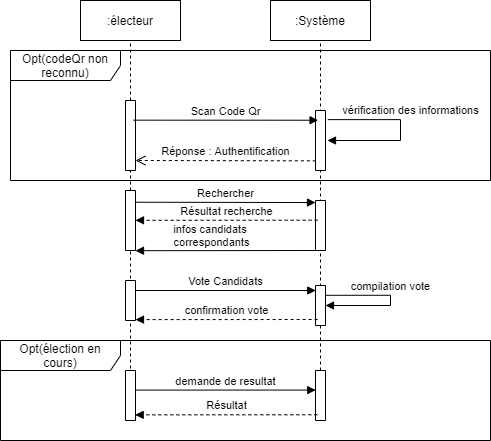

The diagram above was exported from draw.io. Its source (the exported page's mxGraphModel, read from the mxfile embedded in the PNG):
<mxGraphModel dx="752" dy="337" grid="1" gridSize="10" guides="1" tooltips="1" connect="1" arrows="1" fold="1" page="1" pageScale="1" pageWidth="850" pageHeight="1100" math="0" shadow="0">
  <root>
    <mxCell id="0" />
    <mxCell id="1" parent="0" />
    <mxCell id="e3j0PmKpD-vp1-GzvUI4-5" value="" style="endArrow=none;dashed=1;html=1;entryX=0.5;entryY=1;entryDx=0;entryDy=0;" parent="1" source="e3j0PmKpD-vp1-GzvUI4-8" target="e3j0PmKpD-vp1-GzvUI4-6" edge="1">
      <mxGeometry width="50" height="50" relative="1" as="geometry">
        <mxPoint x="200" y="400" as="sourcePoint" />
        <mxPoint x="200" y="130" as="targetPoint" />
      </mxGeometry>
    </mxCell>
    <mxCell id="e3j0PmKpD-vp1-GzvUI4-6" value="" style="rounded=0;whiteSpace=wrap;html=1;" parent="1" vertex="1">
      <mxGeometry x="150" y="80" width="100" height="40" as="geometry" />
    </mxCell>
    <mxCell id="e3j0PmKpD-vp1-GzvUI4-7" value=":électeur" style="text;html=1;strokeColor=none;fillColor=none;align=center;verticalAlign=middle;whiteSpace=wrap;rounded=0;" parent="1" vertex="1">
      <mxGeometry x="180" y="90" width="40" height="20" as="geometry" />
    </mxCell>
    <mxCell id="e3j0PmKpD-vp1-GzvUI4-8" value="" style="rounded=0;whiteSpace=wrap;html=1;direction=south;" parent="1" vertex="1">
      <mxGeometry x="195" y="180" width="10" height="70" as="geometry" />
    </mxCell>
    <mxCell id="e3j0PmKpD-vp1-GzvUI4-14" value="" style="endArrow=none;dashed=1;html=1;entryX=1;entryY=0.5;entryDx=0;entryDy=0;" parent="1" source="bYW89r5WIxXJmtWQqRMt-1" target="e3j0PmKpD-vp1-GzvUI4-8" edge="1">
      <mxGeometry width="50" height="50" relative="1" as="geometry">
        <mxPoint x="200" y="400" as="sourcePoint" />
        <mxPoint x="200" y="120" as="targetPoint" />
      </mxGeometry>
    </mxCell>
    <mxCell id="e3j0PmKpD-vp1-GzvUI4-15" value="" style="endArrow=none;dashed=1;html=1;entryX=0.5;entryY=1;entryDx=0;entryDy=0;exitX=0;exitY=0.5;exitDx=0;exitDy=0;" parent="1" source="bYW89r5WIxXJmtWQqRMt-15" target="e3j0PmKpD-vp1-GzvUI4-16" edge="1">
      <mxGeometry width="50" height="50" relative="1" as="geometry">
        <mxPoint x="390" y="400" as="sourcePoint" />
        <mxPoint x="390" y="130" as="targetPoint" />
      </mxGeometry>
    </mxCell>
    <mxCell id="e3j0PmKpD-vp1-GzvUI4-16" value="" style="rounded=0;whiteSpace=wrap;html=1;" parent="1" vertex="1">
      <mxGeometry x="340" y="80" width="100" height="40" as="geometry" />
    </mxCell>
    <mxCell id="e3j0PmKpD-vp1-GzvUI4-17" value=":Système" style="text;html=1;strokeColor=none;fillColor=none;align=center;verticalAlign=middle;whiteSpace=wrap;rounded=0;" parent="1" vertex="1">
      <mxGeometry x="370" y="90" width="40" height="20" as="geometry" />
    </mxCell>
    <mxCell id="e3j0PmKpD-vp1-GzvUI4-18" value="" style="rounded=0;whiteSpace=wrap;html=1;direction=south;" parent="1" vertex="1">
      <mxGeometry x="385" y="190" width="10" height="60" as="geometry" />
    </mxCell>
    <mxCell id="e3j0PmKpD-vp1-GzvUI4-28" value="Scan Code Qr" style="html=1;verticalAlign=bottom;endArrow=block;exitX=0.281;exitY=0.2;exitDx=0;exitDy=0;exitPerimeter=0;entryX=0.162;entryY=0.743;entryDx=0;entryDy=0;entryPerimeter=0;" parent="1" source="e3j0PmKpD-vp1-GzvUI4-8" target="e3j0PmKpD-vp1-GzvUI4-18" edge="1">
      <mxGeometry width="80" relative="1" as="geometry">
        <mxPoint x="205" y="140" as="sourcePoint" />
        <mxPoint x="370" y="205" as="targetPoint" />
      </mxGeometry>
    </mxCell>
    <mxCell id="e3j0PmKpD-vp1-GzvUI4-29" value="vérification des informations" style="html=1;verticalAlign=bottom;endArrow=block;exitX=0.152;exitY=-0.229;exitDx=0;exitDy=0;exitPerimeter=0;edgeStyle=elbowEdgeStyle;rounded=0;" parent="1" source="e3j0PmKpD-vp1-GzvUI4-18" edge="1">
      <mxGeometry x="-0.1271" y="10" width="80" relative="1" as="geometry">
        <mxPoint x="400" y="205" as="sourcePoint" />
        <mxPoint x="397" y="220" as="targetPoint" />
        <Array as="points">
          <mxPoint x="470" y="210" />
        </Array>
        <mxPoint as="offset" />
      </mxGeometry>
    </mxCell>
    <mxCell id="bYW89r5WIxXJmtWQqRMt-1" value="" style="rounded=0;whiteSpace=wrap;html=1;direction=south;" parent="1" vertex="1">
      <mxGeometry x="195" y="270" width="10" height="60" as="geometry" />
    </mxCell>
    <mxCell id="bYW89r5WIxXJmtWQqRMt-2" value="" style="endArrow=none;dashed=1;html=1;entryX=1;entryY=0.5;entryDx=0;entryDy=0;" parent="1" target="bYW89r5WIxXJmtWQqRMt-1" edge="1">
      <mxGeometry width="50" height="50" relative="1" as="geometry">
        <mxPoint x="200" y="460" as="sourcePoint" />
        <mxPoint x="200" y="230" as="targetPoint" />
      </mxGeometry>
    </mxCell>
    <mxCell id="bYW89r5WIxXJmtWQqRMt-4" value="" style="rounded=0;whiteSpace=wrap;html=1;direction=south;" parent="1" vertex="1">
      <mxGeometry x="385" y="280" width="10" height="50" as="geometry" />
    </mxCell>
    <mxCell id="bYW89r5WIxXJmtWQqRMt-7" value="" style="html=1;verticalAlign=bottom;endArrow=block;entryX=0.5;entryY=0;entryDx=0;entryDy=0;" parent="1" edge="1">
      <mxGeometry width="80" relative="1" as="geometry">
        <mxPoint x="385" y="330" as="sourcePoint" />
        <mxPoint x="205" y="330.2" as="targetPoint" />
      </mxGeometry>
    </mxCell>
    <mxCell id="eU9d2aoAUPeGqMMfz0xS-2" value="infos candidats&amp;nbsp;&lt;br&gt;correspondants" style="edgeLabel;html=1;align=center;verticalAlign=middle;resizable=0;points=[];" vertex="1" connectable="0" parent="bYW89r5WIxXJmtWQqRMt-7">
      <mxGeometry x="0.1577" y="-3" relative="1" as="geometry">
        <mxPoint y="-11.92" as="offset" />
      </mxGeometry>
    </mxCell>
    <mxCell id="bYW89r5WIxXJmtWQqRMt-8" value="" style="rounded=0;whiteSpace=wrap;html=1;direction=south;" parent="1" vertex="1">
      <mxGeometry x="195" y="360" width="10" height="40" as="geometry" />
    </mxCell>
    <mxCell id="bYW89r5WIxXJmtWQqRMt-9" value="Vote Candidats" style="html=1;verticalAlign=bottom;endArrow=block;exitX=0.25;exitY=0;exitDx=0;exitDy=0;entryX=0.125;entryY=0.98;entryDx=0;entryDy=0;entryPerimeter=0;" parent="1" source="bYW89r5WIxXJmtWQqRMt-8" target="bYW89r5WIxXJmtWQqRMt-10" edge="1">
      <mxGeometry width="80" relative="1" as="geometry">
        <mxPoint x="220" y="370" as="sourcePoint" />
        <mxPoint x="370" y="370" as="targetPoint" />
      </mxGeometry>
    </mxCell>
    <mxCell id="bYW89r5WIxXJmtWQqRMt-10" value="" style="rounded=0;whiteSpace=wrap;html=1;direction=south;" parent="1" vertex="1">
      <mxGeometry x="385" y="365" width="10" height="40" as="geometry" />
    </mxCell>
    <mxCell id="bYW89r5WIxXJmtWQqRMt-11" value="compilation vote" style="html=1;verticalAlign=bottom;endArrow=block;edgeStyle=elbowEdgeStyle;rounded=0;entryX=0.5;entryY=0;entryDx=0;entryDy=0;" parent="1" target="bYW89r5WIxXJmtWQqRMt-10" edge="1">
      <mxGeometry x="-0.0622" width="80" relative="1" as="geometry">
        <mxPoint x="395" y="374.78" as="sourcePoint" />
        <mxPoint x="398" y="387" as="targetPoint" />
        <Array as="points">
          <mxPoint x="460" y="380" />
        </Array>
        <mxPoint as="offset" />
      </mxGeometry>
    </mxCell>
    <mxCell id="bYW89r5WIxXJmtWQqRMt-14" value="" style="rounded=0;whiteSpace=wrap;html=1;direction=south;" parent="1" vertex="1">
      <mxGeometry x="195" y="450" width="10" height="50" as="geometry" />
    </mxCell>
    <mxCell id="bYW89r5WIxXJmtWQqRMt-15" value="" style="rounded=0;whiteSpace=wrap;html=1;direction=south;" parent="1" vertex="1">
      <mxGeometry x="385" y="450" width="10" height="50" as="geometry" />
    </mxCell>
    <mxCell id="bYW89r5WIxXJmtWQqRMt-20" value="Résultat" style="html=1;verticalAlign=bottom;endArrow=block;dashed=1;exitX=0.885;exitY=0.819;exitDx=0;exitDy=0;exitPerimeter=0;entryX=0.887;entryY=0.033;entryDx=0;entryDy=0;entryPerimeter=0;" parent="1" target="bYW89r5WIxXJmtWQqRMt-14" edge="1" source="bYW89r5WIxXJmtWQqRMt-15">
      <mxGeometry width="80" relative="1" as="geometry">
        <mxPoint x="380" y="495" as="sourcePoint" />
        <mxPoint x="210" y="495" as="targetPoint" />
      </mxGeometry>
    </mxCell>
    <mxCell id="0DiEGovmafrkIIvTUMYS-1" value="Réponse : Authentification" style="html=1;verticalAlign=bottom;endArrow=open;dashed=1;endSize=8;entryX=0.5;entryY=0;entryDx=0;entryDy=0;exitX=0.839;exitY=0.967;exitDx=0;exitDy=0;exitPerimeter=0;" parent="1" source="e3j0PmKpD-vp1-GzvUI4-18" edge="1">
      <mxGeometry relative="1" as="geometry">
        <mxPoint x="375" y="240" as="sourcePoint" />
        <mxPoint x="205" y="240" as="targetPoint" />
      </mxGeometry>
    </mxCell>
    <mxCell id="eU9d2aoAUPeGqMMfz0xS-3" value="Rechercher" style="html=1;verticalAlign=bottom;endArrow=block;entryX=0.162;entryY=0.743;entryDx=0;entryDy=0;entryPerimeter=0;exitX=0.162;exitY=0.053;exitDx=0;exitDy=0;exitPerimeter=0;" edge="1" parent="1">
      <mxGeometry width="80" relative="1" as="geometry">
        <mxPoint x="204.47000000000003" y="281.72" as="sourcePoint" />
        <mxPoint x="385.00000000000006" y="282.04999999999984" as="targetPoint" />
      </mxGeometry>
    </mxCell>
    <mxCell id="eU9d2aoAUPeGqMMfz0xS-4" value="demande de resultat" style="html=1;verticalAlign=bottom;endArrow=block;exitX=0.25;exitY=0;exitDx=0;exitDy=0;entryX=0.125;entryY=0.98;entryDx=0;entryDy=0;entryPerimeter=0;" edge="1" parent="1">
      <mxGeometry width="80" relative="1" as="geometry">
        <mxPoint x="205" y="469.5800000000001" as="sourcePoint" />
        <mxPoint x="385.20000000000005" y="469.57999999999987" as="targetPoint" />
      </mxGeometry>
    </mxCell>
    <mxCell id="eU9d2aoAUPeGqMMfz0xS-6" value="confirmation vote" style="html=1;verticalAlign=bottom;endArrow=block;dashed=1;exitX=0.885;exitY=0.819;exitDx=0;exitDy=0;exitPerimeter=0;entryX=0.887;entryY=0.033;entryDx=0;entryDy=0;entryPerimeter=0;" edge="1" parent="1">
      <mxGeometry width="80" relative="1" as="geometry">
        <mxPoint x="387.13999999999993" y="399" as="sourcePoint" />
        <mxPoint x="205.00000000000009" y="399.0999999999999" as="targetPoint" />
      </mxGeometry>
    </mxCell>
    <mxCell id="eU9d2aoAUPeGqMMfz0xS-8" value="Opt(élection en cours)" style="shape=umlFrame;whiteSpace=wrap;html=1;width=120;height=30;" vertex="1" parent="1">
      <mxGeometry x="70" y="420" width="490" height="100" as="geometry" />
    </mxCell>
    <mxCell id="eU9d2aoAUPeGqMMfz0xS-7" value="Opt(codeQr non reconnu)" style="shape=umlFrame;whiteSpace=wrap;html=1;width=110;height=30;" vertex="1" parent="1">
      <mxGeometry x="80" y="130" width="480" height="130" as="geometry" />
    </mxCell>
    <mxCell id="eU9d2aoAUPeGqMMfz0xS-9" value="Résultat recherche" style="html=1;verticalAlign=bottom;endArrow=block;dashed=1;exitX=0.885;exitY=0.819;exitDx=0;exitDy=0;exitPerimeter=0;entryX=0.887;entryY=0.033;entryDx=0;entryDy=0;entryPerimeter=0;" edge="1" parent="1">
      <mxGeometry width="80" relative="1" as="geometry">
        <mxPoint x="387.1399999999999" y="299.71" as="sourcePoint" />
        <mxPoint x="205" y="299.8099999999999" as="targetPoint" />
      </mxGeometry>
    </mxCell>
  </root>
</mxGraphModel>